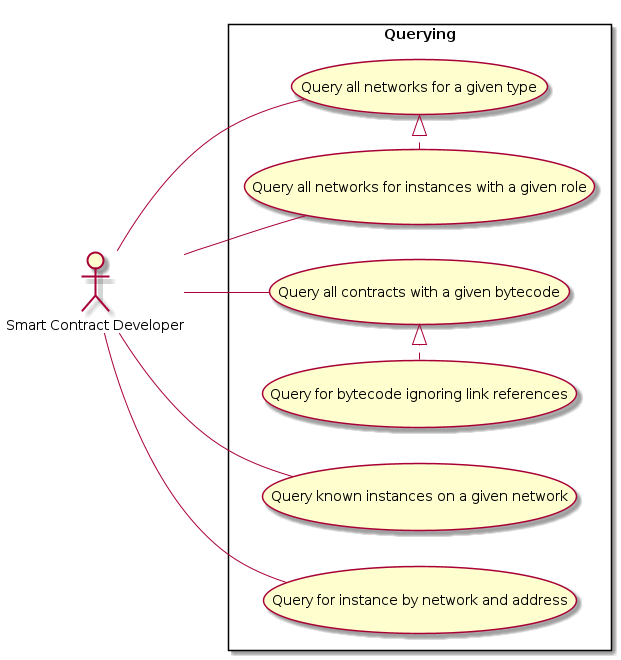

The diagram above was rendered by PlantUML. Its source (embedded in the PNG):
@startuml
left to right direction
:Smart Contract Developer: as :Developer:

rectangle Querying {
  (Query known instances on a given network) as (QueryNetwork)
  (Query all networks for a given type) as (QueryType)
  (Query all networks for instances with a given role) as (QueryInstance)
  (Query for instance by network and address) as (QueryAddress)
  (Query all contracts with a given bytecode) as (QueryBytecode)
  (Query for bytecode ignoring link references) as (QueryBytecodeUnlinked)

  QueryInstance .|> QueryType
  QueryBytecodeUnlinked .|> QueryBytecode
}

Developer -- QueryNetwork
Developer -- QueryType
Developer -- QueryInstance
Developer -- QueryAddress
Developer -- QueryBytecode

@enduml